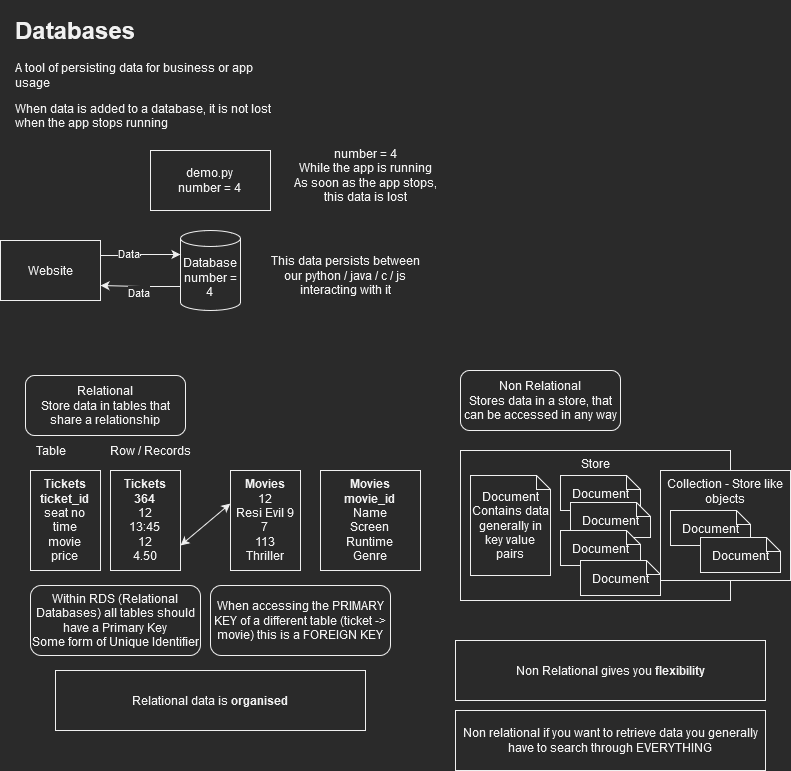

The diagram above was exported from draw.io. Its source (the exported page's mxGraphModel, read from the mxfile embedded in the PNG):
<mxGraphModel dx="813" dy="430" grid="1" gridSize="10" guides="1" tooltips="1" connect="1" arrows="1" fold="1" page="1" pageScale="1" pageWidth="827" pageHeight="1169" math="0" shadow="0">
  <root>
    <mxCell id="0" />
    <mxCell id="1" parent="0" />
    <mxCell id="leG5UbYNIOWfgrtWDLyS-1" value="&lt;h1&gt;Databases&lt;/h1&gt;&lt;p&gt;A tool of persisting data for business or app usage&lt;/p&gt;&lt;p&gt;When data is added to a database, it is not lost when the app stops running&lt;br&gt;&lt;/p&gt;" style="text;html=1;strokeColor=none;fillColor=none;spacing=5;spacingTop=-20;whiteSpace=wrap;overflow=hidden;rounded=0;" vertex="1" parent="1">
      <mxGeometry x="10" y="10" width="280" height="140" as="geometry" />
    </mxCell>
    <mxCell id="leG5UbYNIOWfgrtWDLyS-2" value="&lt;div&gt;demo.py&lt;/div&gt;&lt;div&gt;number = 4&lt;br&gt;&lt;/div&gt;" style="rounded=0;whiteSpace=wrap;html=1;" vertex="1" parent="1">
      <mxGeometry x="150" y="150" width="120" height="60" as="geometry" />
    </mxCell>
    <mxCell id="leG5UbYNIOWfgrtWDLyS-3" value="&lt;div&gt;number = 4 &lt;br&gt;&lt;/div&gt;&lt;div&gt;While the app is running&lt;/div&gt;&lt;div&gt;As soon as the app stops, &lt;br&gt;&lt;/div&gt;&lt;div&gt;this data is lost&lt;br&gt;&lt;/div&gt;" style="text;html=1;align=center;verticalAlign=middle;resizable=0;points=[];autosize=1;strokeColor=none;fillColor=none;" vertex="1" parent="1">
      <mxGeometry x="280" y="140" width="170" height="70" as="geometry" />
    </mxCell>
    <mxCell id="leG5UbYNIOWfgrtWDLyS-8" style="edgeStyle=orthogonalEdgeStyle;rounded=0;orthogonalLoop=1;jettySize=auto;html=1;exitX=0;exitY=0;exitDx=0;exitDy=56.000000000000014;exitPerimeter=0;entryX=1;entryY=0.75;entryDx=0;entryDy=0;" edge="1" parent="1" source="leG5UbYNIOWfgrtWDLyS-4" target="leG5UbYNIOWfgrtWDLyS-6">
      <mxGeometry relative="1" as="geometry" />
    </mxCell>
    <mxCell id="leG5UbYNIOWfgrtWDLyS-4" value="&lt;div&gt;Database&lt;/div&gt;&lt;div&gt;number = 4&lt;br&gt;&lt;/div&gt;" style="shape=cylinder3;whiteSpace=wrap;html=1;boundedLbl=1;backgroundOutline=1;size=7.999999999999972;" vertex="1" parent="1">
      <mxGeometry x="180" y="230" width="60" height="80" as="geometry" />
    </mxCell>
    <mxCell id="leG5UbYNIOWfgrtWDLyS-5" value="&lt;div&gt;This data persists between &lt;br&gt;&lt;/div&gt;&lt;div&gt;our python / java / c / js &lt;br&gt;&lt;/div&gt;&lt;div&gt;interacting with it&lt;br&gt;&lt;/div&gt;" style="text;html=1;align=center;verticalAlign=middle;resizable=0;points=[];autosize=1;strokeColor=none;fillColor=none;" vertex="1" parent="1">
      <mxGeometry x="260" y="245" width="170" height="60" as="geometry" />
    </mxCell>
    <mxCell id="leG5UbYNIOWfgrtWDLyS-7" style="edgeStyle=orthogonalEdgeStyle;rounded=0;orthogonalLoop=1;jettySize=auto;html=1;exitX=1;exitY=0.25;exitDx=0;exitDy=0;entryX=0;entryY=0;entryDx=0;entryDy=23.999999999999986;entryPerimeter=0;" edge="1" parent="1" source="leG5UbYNIOWfgrtWDLyS-6" target="leG5UbYNIOWfgrtWDLyS-4">
      <mxGeometry relative="1" as="geometry" />
    </mxCell>
    <mxCell id="leG5UbYNIOWfgrtWDLyS-9" value="Data" style="edgeLabel;html=1;align=center;verticalAlign=middle;resizable=0;points=[];" vertex="1" connectable="0" parent="leG5UbYNIOWfgrtWDLyS-7">
      <mxGeometry x="-0.3251" y="2" relative="1" as="geometry">
        <mxPoint as="offset" />
      </mxGeometry>
    </mxCell>
    <mxCell id="leG5UbYNIOWfgrtWDLyS-6" value="Website" style="rounded=0;whiteSpace=wrap;html=1;" vertex="1" parent="1">
      <mxGeometry y="240" width="100" height="60" as="geometry" />
    </mxCell>
    <mxCell id="leG5UbYNIOWfgrtWDLyS-10" value="Data" style="edgeLabel;html=1;align=center;verticalAlign=middle;resizable=0;points=[];" vertex="1" connectable="0" parent="1">
      <mxGeometry x="137.33333333333337" y="263" as="geometry">
        <mxPoint y="29" as="offset" />
      </mxGeometry>
    </mxCell>
    <mxCell id="leG5UbYNIOWfgrtWDLyS-11" value="&lt;div&gt;Relational&lt;/div&gt;&lt;div&gt;Store data in tables that share a relationship &lt;br&gt; &lt;/div&gt;" style="rounded=1;whiteSpace=wrap;html=1;" vertex="1" parent="1">
      <mxGeometry x="25" y="375" width="160" height="60" as="geometry" />
    </mxCell>
    <mxCell id="leG5UbYNIOWfgrtWDLyS-12" value="&lt;div&gt;Non Relational&lt;/div&gt;Stores data in a store, that can be accessed in any way" style="rounded=1;whiteSpace=wrap;html=1;" vertex="1" parent="1">
      <mxGeometry x="460" y="370" width="160" height="60" as="geometry" />
    </mxCell>
    <mxCell id="leG5UbYNIOWfgrtWDLyS-13" value="&lt;div&gt;&lt;b&gt;Tickets&lt;/b&gt;&lt;/div&gt;&lt;div&gt;&lt;b&gt;ticket_id&lt;br&gt;&lt;/b&gt;&lt;/div&gt;&lt;div&gt;seat no&lt;br&gt;&lt;/div&gt;&lt;div&gt;time&lt;/div&gt;&lt;div&gt;movie&lt;/div&gt;&lt;div&gt;price&lt;br&gt;&lt;/div&gt;" style="rounded=0;whiteSpace=wrap;html=1;verticalAlign=top;" vertex="1" parent="1">
      <mxGeometry x="30" y="470" width="70" height="100" as="geometry" />
    </mxCell>
    <mxCell id="leG5UbYNIOWfgrtWDLyS-14" value="&lt;div&gt;&lt;b&gt;Movies&lt;/b&gt;&lt;/div&gt;&lt;div&gt;&lt;b&gt;movie_id&lt;br&gt;&lt;/b&gt; &lt;/div&gt;&lt;div&gt;Name&lt;/div&gt;&lt;div&gt;Screen&lt;/div&gt;&lt;div&gt;Runtime&lt;/div&gt;&lt;div&gt;Genre&lt;br&gt;&lt;/div&gt;&lt;div&gt;&lt;br&gt;&lt;/div&gt;&lt;div&gt;&lt;br&gt;&lt;/div&gt;" style="rounded=0;whiteSpace=wrap;html=1;verticalAlign=top;" vertex="1" parent="1">
      <mxGeometry x="320" y="470" width="100" height="100" as="geometry" />
    </mxCell>
    <mxCell id="leG5UbYNIOWfgrtWDLyS-15" value="&lt;div&gt;&lt;b&gt;Tickets&lt;/b&gt;&lt;/div&gt;&lt;div&gt;&lt;b&gt;364&lt;br&gt;&lt;/b&gt;&lt;/div&gt;&lt;div&gt;12&lt;br&gt;&lt;/div&gt;&lt;div&gt;13:45&lt;br&gt;&lt;/div&gt;&lt;div&gt;12&lt;br&gt;&lt;/div&gt;&lt;div&gt;4.50&lt;br&gt;&lt;/div&gt;" style="rounded=0;whiteSpace=wrap;html=1;verticalAlign=top;" vertex="1" parent="1">
      <mxGeometry x="110" y="470" width="70" height="100" as="geometry" />
    </mxCell>
    <mxCell id="leG5UbYNIOWfgrtWDLyS-16" value="&lt;div&gt;&lt;b&gt;Movies&lt;/b&gt; &lt;br&gt;&lt;/div&gt;&lt;div&gt;12&lt;br&gt;&lt;/div&gt;&lt;div&gt;Resi Evil 9&lt;br&gt;&lt;/div&gt;&lt;div&gt;7&lt;br&gt;&lt;/div&gt;&lt;div&gt;113&lt;br&gt;&lt;/div&gt;&lt;div&gt;Thriller&lt;br&gt;&lt;/div&gt;" style="rounded=0;whiteSpace=wrap;html=1;verticalAlign=top;" vertex="1" parent="1">
      <mxGeometry x="230" y="470" width="70" height="100" as="geometry" />
    </mxCell>
    <mxCell id="leG5UbYNIOWfgrtWDLyS-17" value="" style="endArrow=classic;startArrow=classic;html=1;rounded=0;exitX=1;exitY=0.75;exitDx=0;exitDy=0;entryX=-0.003;entryY=0.331;entryDx=0;entryDy=0;entryPerimeter=0;" edge="1" parent="1" source="leG5UbYNIOWfgrtWDLyS-15" target="leG5UbYNIOWfgrtWDLyS-16">
      <mxGeometry width="50" height="50" relative="1" as="geometry">
        <mxPoint x="240" y="560" as="sourcePoint" />
        <mxPoint x="290" y="510" as="targetPoint" />
      </mxGeometry>
    </mxCell>
    <mxCell id="leG5UbYNIOWfgrtWDLyS-18" value="Table" style="text;html=1;align=center;verticalAlign=middle;resizable=0;points=[];autosize=1;strokeColor=none;fillColor=none;" vertex="1" parent="1">
      <mxGeometry x="25" y="435" width="50" height="30" as="geometry" />
    </mxCell>
    <mxCell id="leG5UbYNIOWfgrtWDLyS-19" value="Row / Records" style="text;html=1;align=center;verticalAlign=middle;resizable=0;points=[];autosize=1;strokeColor=none;fillColor=none;" vertex="1" parent="1">
      <mxGeometry x="100" y="435" width="100" height="30" as="geometry" />
    </mxCell>
    <mxCell id="leG5UbYNIOWfgrtWDLyS-21" value="&lt;div&gt;Within RDS (Relational Databases) all tables should have a Primary Key&lt;/div&gt;Some form of Unique Identifier" style="rounded=1;whiteSpace=wrap;html=1;" vertex="1" parent="1">
      <mxGeometry x="30" y="585" width="170" height="70" as="geometry" />
    </mxCell>
    <mxCell id="leG5UbYNIOWfgrtWDLyS-22" value="When accessing the PRIMARY KEY of a different table (ticket -&amp;gt; movie) this is a FOREIGN KEY" style="rounded=1;whiteSpace=wrap;html=1;" vertex="1" parent="1">
      <mxGeometry x="210" y="585" width="180" height="70" as="geometry" />
    </mxCell>
    <mxCell id="leG5UbYNIOWfgrtWDLyS-23" value="Store" style="rounded=0;whiteSpace=wrap;html=1;verticalAlign=top;" vertex="1" parent="1">
      <mxGeometry x="460" y="450" width="270" height="150" as="geometry" />
    </mxCell>
    <mxCell id="leG5UbYNIOWfgrtWDLyS-24" value="&lt;div&gt;Document&lt;/div&gt;&lt;div&gt;Contains data generally in key value pairs&lt;br&gt;&lt;/div&gt;" style="shape=note;whiteSpace=wrap;html=1;backgroundOutline=1;darkOpacity=0.05;size=14;" vertex="1" parent="1">
      <mxGeometry x="470" y="475" width="80" height="100" as="geometry" />
    </mxCell>
    <mxCell id="leG5UbYNIOWfgrtWDLyS-25" value="Document" style="shape=note;whiteSpace=wrap;html=1;backgroundOutline=1;darkOpacity=0.05;size=14;" vertex="1" parent="1">
      <mxGeometry x="560" y="475" width="80" height="35" as="geometry" />
    </mxCell>
    <mxCell id="leG5UbYNIOWfgrtWDLyS-26" value="Document" style="shape=note;whiteSpace=wrap;html=1;backgroundOutline=1;darkOpacity=0.05;size=14;" vertex="1" parent="1">
      <mxGeometry x="570" y="502" width="80" height="35" as="geometry" />
    </mxCell>
    <mxCell id="leG5UbYNIOWfgrtWDLyS-27" value="Document" style="shape=note;whiteSpace=wrap;html=1;backgroundOutline=1;darkOpacity=0.05;size=14;" vertex="1" parent="1">
      <mxGeometry x="560" y="530" width="80" height="35" as="geometry" />
    </mxCell>
    <mxCell id="leG5UbYNIOWfgrtWDLyS-28" value="Document" style="shape=note;whiteSpace=wrap;html=1;backgroundOutline=1;darkOpacity=0.05;size=14;" vertex="1" parent="1">
      <mxGeometry x="580" y="560" width="80" height="35" as="geometry" />
    </mxCell>
    <mxCell id="leG5UbYNIOWfgrtWDLyS-29" value="Collection - Store like objects" style="rounded=0;whiteSpace=wrap;html=1;verticalAlign=top;" vertex="1" parent="1">
      <mxGeometry x="660" y="470" width="130" height="110" as="geometry" />
    </mxCell>
    <mxCell id="leG5UbYNIOWfgrtWDLyS-30" value="Document" style="shape=note;whiteSpace=wrap;html=1;backgroundOutline=1;darkOpacity=0.05;size=14;" vertex="1" parent="1">
      <mxGeometry x="670" y="510" width="80" height="35" as="geometry" />
    </mxCell>
    <mxCell id="leG5UbYNIOWfgrtWDLyS-31" value="Document" style="shape=note;whiteSpace=wrap;html=1;backgroundOutline=1;darkOpacity=0.05;size=14;" vertex="1" parent="1">
      <mxGeometry x="700" y="537" width="80" height="35" as="geometry" />
    </mxCell>
    <mxCell id="leG5UbYNIOWfgrtWDLyS-32" value="Non relational if you want to retrieve data you generally have to search through EVERYTHING" style="rounded=0;whiteSpace=wrap;html=1;" vertex="1" parent="1">
      <mxGeometry x="455" y="710" width="310" height="60" as="geometry" />
    </mxCell>
    <mxCell id="leG5UbYNIOWfgrtWDLyS-33" value="Relational data is &lt;b&gt;organised &lt;/b&gt;" style="rounded=0;whiteSpace=wrap;html=1;" vertex="1" parent="1">
      <mxGeometry x="55" y="670" width="310" height="60" as="geometry" />
    </mxCell>
    <mxCell id="leG5UbYNIOWfgrtWDLyS-34" value="Non Relational gives you &lt;b&gt;flexibility&lt;/b&gt;" style="rounded=0;whiteSpace=wrap;html=1;" vertex="1" parent="1">
      <mxGeometry x="455" y="640" width="310" height="60" as="geometry" />
    </mxCell>
  </root>
</mxGraphModel>